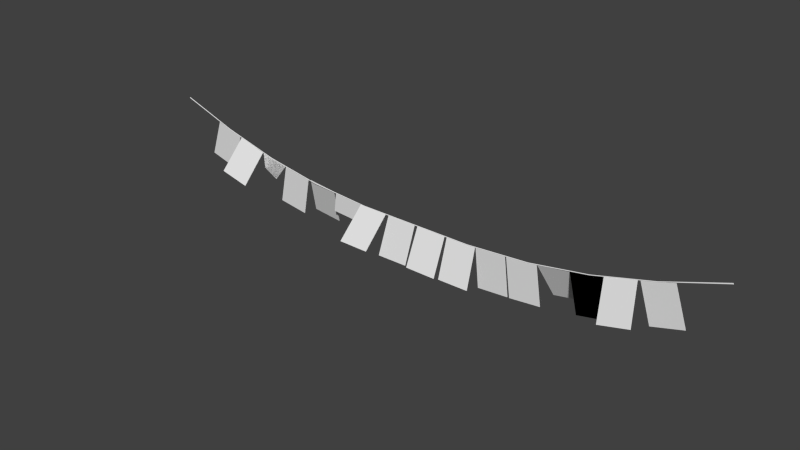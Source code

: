 # Source: stklib_prayerFlags_a.blend  (saved by Blender 2.78.0; exported with 4.5.12 LTS)
import bpy
from mathutils import Matrix  # noqa: F401  (used for matrix-valued properties, if any)

bpy.ops.wm.read_factory_settings(use_empty=True)
scene = bpy.context.scene
scene.name = 'Scene'

# ---- collections
col_collection_1 = bpy.data.collections.new('Collection 1'); scene.collection.children.link(col_collection_1)

# ---- world
world_world = bpy.data.worlds.new('World'); scene.world = world_world
world_world.color = (0.05088, 0.05088, 0.05088)
world_world.use_sun_shadow = False
world_world.sun_shadow_jitter_overblur = 0.0
world_world.cycles.sampling_method = 'NONE'
world_world.cycles.sample_map_resolution = 256

# ---- meshes
me_plane = bpy.data.meshes.new('Plane')
me_plane.from_pydata([(7.801, 0.01927, 1.303), (7.806, -1.398e-07, 1.283), (7.801, -0.01927, 1.303), (7.797, -1.38e-07, 1.321), (4.729, -6.798e-08, 0.3869), (3.195, -3.347e-08, 0.1302), (1.556, -7.71e-09, 0.01294), (1.556, 0.01294, -9.332e-05), (3.197, 0.01294, 0.1172), (4.732, 0.01294, 0.374), (4.732, -0.01294, 0.374), (3.197, -0.01294, 0.1172), (1.556, -0.01294, -9.332e-05), (4.734, -6.829e-08, 0.3614), (3.199, -3.379e-08, 0.1046), (1.556, -7.836e-09, -0.01294), (6.264, -1.022e-07, 0.7905), (6.267, 0.01294, 0.7778), (6.267, -0.01294, 0.7778), (6.269, -1.031e-07, 0.7653), (0.0, 0.01294, 9.801e-09), (0.0, -7.974e-09, -0.01294), (0.0, -0.01294, 1.105e-08), (0.0, -7.577e-09, 0.01294), (-7.801, 0.01522, 1.303), (-7.805, -1.386e-07, 1.287), (-7.801, -0.01522, 1.303), (-7.798, -1.372e-07, 1.317), (-4.729, -6.798e-08, 0.3869), (-3.195, -3.347e-08, 0.1302), (-1.556, -7.71e-09, 0.01294), (-1.556, 0.01294, -9.332e-05), (-3.197, 0.01294, 0.1172), (-4.732, 0.01294, 0.374), (-4.732, -0.01294, 0.374), (-3.197, -0.01294, 0.1172), (-1.556, -0.01294, -9.332e-05), (-4.734, -6.829e-08, 0.3614), (-3.199, -3.379e-08, 0.1046), (-1.556, -7.836e-09, -0.01294), (-6.264, -1.022e-07, 0.7905), (-6.267, 0.01294, 0.7778), (-6.267, -0.01294, 0.7778), (-6.269, -1.031e-07, 0.7653), (0.9654, -0.003427, 0.00228), (1.765, -0.001876, 0.006541), (1.004, -0.3521, -0.9556), (1.823, -0.3505, -0.9512), (3.572, -0.003229, -0.8608), (2.757, -0.003229, -0.942), (3.419, -0.003229, 0.1486), (2.623, -0.003229, 0.06915), (5.894, -0.003229, 0.6744), (6.665, -0.003229, 0.8895), (6.2, -0.003229, -0.2986), (6.989, -0.003229, -0.0785), (1.823, -0.3415, -0.9545), (1.004, -0.343, -0.9588), (1.765, 0.007132, 0.003262), (0.9654, 0.005581, -0.0009988), (2.623, 0.006357, 0.06915), (3.419, 0.006357, 0.1486), (2.757, 0.006357, -0.942), (3.572, 0.006357, -0.8608), (6.989, 0.006357, -0.0785), (6.2, 0.006357, -0.2986), (6.665, 0.006357, 0.8895), (5.894, 0.006357, 0.6744), (5.061, 0.003211, 0.4617), (5.835, -0.01736, 0.6632), (5.291, -0.5727, -0.3482), (6.083, -0.5938, -0.1421), (6.084, -0.5859, -0.1473), (5.292, -0.5648, -0.3534), (5.837, -0.009444, 0.658), (5.063, 0.01112, 0.4565), (4.252, -0.003229, 0.2846), (5.036, -0.003229, 0.4442), (4.488, -0.003229, -0.7078), (5.29, -0.003229, -0.5445), (5.29, -0.003229, -0.5445), (4.488, -0.003229, -0.7078), (5.036, -0.003229, 0.4442), (4.252, -0.003229, 0.2846), (3.444, -0.005314, 0.1472), (4.232, 0.007801, 0.2829), (3.623, 0.4602, -0.7426), (4.43, 0.4736, -0.6038), (4.429, 0.4822, -0.5995), (3.622, 0.4688, -0.7383), (4.231, 0.01633, 0.2872), (3.443, 0.003215, 0.1514), (2.707, -0.003229, -0.942), (1.891, -0.003229, -0.9986), (2.585, -0.003229, 0.07154), (1.787, -0.003229, 0.01621), (1.787, 0.006357, 0.01621), (2.585, 0.006357, 0.07154), (1.891, 0.006357, -0.9986), (2.707, 0.006357, -0.942), (0.09913, -0.003287, 0.00855), (0.8991, -0.005622, 0.003773), (0.1256, -0.4511, -0.9076), (0.9441, -0.4535, -0.9125), (0.9441, -0.4448, -0.9167), (0.1256, -0.4425, -0.9118), (0.8991, 0.00299, -0.000437), (0.09913, 0.005325, 0.004341), (-0.879, -0.007079, 0.00615), (-1.679, -0.003979, 0.009459), (-0.9181, -0.704, -0.7377), (-1.737, -0.7009, -0.7343), (-3.517, 0.3144, -0.8071), (-2.703, 0.3041, -0.8892), (-3.372, 0.009944, 0.1563), (-2.576, -0.000102, 0.07609), (-5.894, -0.003229, 0.6744), (-6.665, -0.003229, 0.8895), (-6.2, -0.003229, -0.2986), (-6.989, -0.003229, -0.0785), (-1.737, -0.6939, -0.7408), (-0.9181, -0.697, -0.7442), (-1.679, 0.003016, 0.002905), (-0.879, -8.392e-05, -0.0004038), (-2.575, 0.009048, 0.07892), (-3.371, 0.01909, 0.1592), (-2.702, 0.3133, -0.8864), (-3.517, 0.3236, -0.8043), (-6.989, 0.006357, -0.0785), (-6.2, 0.006357, -0.2986), (-6.665, 0.006357, 0.8895), (-5.894, 0.006357, 0.6744), (-5.061, 0.004819, 0.4607), (-5.836, -0.01185, 0.6612), (-5.31, -0.4701, -0.4071), (-6.102, -0.4872, -0.202), (-6.104, -0.4787, -0.2063), (-5.312, -0.4616, -0.4114), (-5.837, -0.003367, 0.6569), (-5.063, 0.0133, 0.4564), (-4.252, -0.003229, 0.2846), (-5.036, -0.003229, 0.4442), (-4.761, -0.2298, 0.1894), (-4.532, -0.07931, -0.1239), (-3.441, -0.003229, 0.1629), (-4.232, -0.003229, 0.2793), (-3.622, -0.003229, -0.8409), (-4.432, -0.003229, -0.7218), (-4.432, 0.006357, -0.7218), (-3.622, 0.006357, -0.8409), (-4.232, 0.006357, 0.2793), (-3.441, 0.006357, 0.1629), (-2.499, -0.003229, 0.06963), (-1.701, -0.003229, 0.01431), (-1.701, 0.006357, 0.01431), (-2.499, 0.006357, 0.06963), (0.01059, -0.004283, 0.004776), (-0.7894, -0.005945, -0.000276), (-0.0159, -0.3229, -0.9639), (-0.8344, -0.3246, -0.9691), (-0.8344, -0.3155, -0.9721), (-0.0159, -0.3138, -0.9669), (-0.7894, 0.003161, -0.003271), (0.01059, 0.004823, 0.00178), (-2.56, -0.003229, -0.4371), (-1.753, -0.003229, -0.4931), (-1.753, 0.006357, -0.4931), (-2.56, 0.006357, -0.4371), (-5.036, -0.003229, 0.4442), (-4.252, -0.003229, 0.2846), (-4.532, -0.07931, -0.1239), (-4.761, -0.2298, 0.1894)], [], [(18, 2, 3, 16), (19, 1, 2, 18), (17, 0, 1, 19), (23, 6, 7, 20), (6, 5, 8, 7), (5, 4, 9, 8), (22, 12, 6, 23), (12, 11, 5, 6), (11, 10, 4, 5), (21, 15, 12, 22), (15, 14, 11, 12), (14, 13, 10, 11), (20, 7, 15, 21), (7, 8, 14, 15), (8, 9, 13, 14), (16, 3, 0, 17), (10, 18, 16, 4), (13, 19, 18, 10), (9, 17, 19, 13), (4, 16, 17, 9), (42, 40, 27, 26), (43, 42, 26, 25), (41, 43, 25, 24), (23, 20, 31, 30), (30, 31, 32, 29), (29, 32, 33, 28), (22, 23, 30, 36), (36, 30, 29, 35), (35, 29, 28, 34), (21, 22, 36, 39), (39, 36, 35, 38), (38, 35, 34, 37), (20, 21, 39, 31), (31, 39, 38, 32), (32, 38, 37, 33), (40, 41, 24, 27), (34, 28, 40, 42), (37, 34, 42, 43), (33, 37, 43, 41), (28, 33, 41, 40), (47, 45, 44, 46), (48, 50, 51, 49), (55, 53, 52, 54), (56, 57, 59, 58), (63, 62, 60, 61), (64, 65, 67, 66), (71, 69, 68, 70), (72, 73, 75, 74), (79, 77, 76, 78), (80, 81, 83, 82), (87, 85, 84, 86), (88, 89, 91, 90), (92, 94, 95, 93), (99, 98, 96, 97), (103, 101, 100, 102), (104, 105, 107, 106), (111, 109, 108, 110), (112, 114, 115, 113), (119, 117, 116, 118), (120, 121, 123, 122), (127, 126, 124, 125), (128, 129, 131, 130), (135, 133, 132, 134), (136, 137, 139, 138), (171, 141, 140, 170), (142, 143, 169, 168), (147, 145, 144, 146), (148, 149, 151, 150), (164, 152, 153, 165), (167, 166, 154, 155), (159, 157, 156, 158), (160, 161, 163, 162)])
me_plane.polygons.foreach_set('use_smooth', [1, 1, 1, 1, 1, 1, 1, 1, 1, 1, 1, 1, 1, 1, 1, 1, 1, 1, 1, 1, 1, 1, 1, 1, 1, 1, 1, 1, 1, 1, 1, 1, 1, 1, 1, 1, 1, 1, 1, 1, 0, 0, 0, 0, 0, 0, 0, 0, 0, 0, 0, 0, 0, 0, 0, 0, 0, 0, 0, 0, 0, 0, 0, 0, 0, 0, 0, 0, 0, 0, 0, 0])
_uv = me_plane.uv_layers.new(name='UVMap')
_uv.uv.foreach_set('vector', [16.83, 0.6605, 20.92, 0.6604, 20.93, 0.7315, 16.84, 0.7316, 16.83, 0.5895, 20.91, 0.5895, 20.92, 0.6604, 16.83, 0.6605, 16.83, 0.5185, 20.92, 0.5186, 20.91, 0.5895, 16.83, 0.5895, 0.4902, 0.4006, 4.58, 0.4237, 4.579, 0.4949, 0.4902, 0.472, 4.58, 0.4237, 8.661, 0.4229, 8.663, 0.4941, 4.579, 0.4949, 8.661, 0.4229, 12.75, 0.4463, 12.75, 0.5174, 8.663, 0.4941, 0.4902, 0.6153, 4.579, 0.637, 4.58, 0.7083, 0.4902, 0.6864, 4.579, 0.637, 8.663, 0.638, 8.661, 0.709, 4.58, 0.7083, 8.663, 0.638, 12.75, 0.6613, 12.75, 0.7325, 8.661, 0.709, 0.4902, 0.5431, 4.577, 0.566, 4.579, 0.637, 0.4902, 0.6153, 4.577, 0.566, 8.666, 0.5656, 8.663, 0.638, 4.579, 0.637, 8.666, 0.5656, 12.75, 0.5898, 12.75, 0.6613, 8.663, 0.638, 0.4902, 0.472, 4.579, 0.4949, 4.577, 0.566, 0.4902, 0.5431, 4.579, 0.4949, 8.663, 0.4941, 8.666, 0.5656, 4.577, 0.566, 8.663, 0.4941, 12.75, 0.5174, 12.75, 0.5898, 8.666, 0.5656, 16.84, 0.4473, 20.93, 0.4475, 20.92, 0.5186, 16.83, 0.5185, 12.75, 0.6613, 16.83, 0.6605, 16.84, 0.7316, 12.75, 0.7325, 12.75, 0.5898, 16.83, 0.5895, 16.83, 0.6605, 12.75, 0.6613, 12.75, 0.5174, 16.83, 0.5185, 16.83, 0.5895, 12.75, 0.5898, 12.75, 0.4463, 16.84, 0.4473, 16.83, 0.5185, 12.75, 0.5174, -15.85, 0.6599, -15.86, 0.731, -19.94, 0.7308, -19.94, 0.6597, -15.85, 0.5889, -15.85, 0.6599, -19.94, 0.6597, -19.93, 0.5888, -15.85, 0.5179, -15.85, 0.5889, -19.93, 0.5888, -19.94, 0.5179, 0.4902, 0.4006, 0.4902, 0.472, -3.598, 0.4947, -3.6, 0.4236, -3.6, 0.4236, -3.598, 0.4947, -7.683, 0.4938, -7.68, 0.4226, -7.68, 0.4226, -7.683, 0.4938, -11.77, 0.517, -11.77, 0.4459, 0.4902, 0.6153, 0.4902, 0.6864, -3.6, 0.7082, -3.598, 0.6369, -3.598, 0.6369, -3.6, 0.7082, -7.68, 0.7087, -7.683, 0.6376, -7.683, 0.6376, -7.68, 0.7087, -11.77, 0.7321, -11.77, 0.6609, 0.4902, 0.5431, 0.4902, 0.6153, -3.598, 0.6369, -3.597, 0.5658, -3.597, 0.5658, -3.598, 0.6369, -7.683, 0.6376, -7.685, 0.5653, -7.685, 0.5653, -7.683, 0.6376, -11.77, 0.6609, -11.77, 0.5893, 0.4902, 0.472, 0.4902, 0.5431, -3.597, 0.5658, -3.598, 0.4947, -3.598, 0.4947, -3.597, 0.5658, -7.685, 0.5653, -7.683, 0.4938, -7.683, 0.4938, -7.685, 0.5653, -11.77, 0.5893, -11.77, 0.517, -15.86, 0.4467, -15.85, 0.5179, -19.94, 0.5179, -19.94, 0.4468, -11.77, 0.6609, -11.77, 0.7321, -15.86, 0.731, -15.85, 0.6599, -11.77, 0.5893, -11.77, 0.6609, -15.85, 0.6599, -15.85, 0.5889, -11.77, 0.517, -11.77, 0.5893, -15.85, 0.5889, -15.85, 0.5179, -11.77, 0.4459, -11.77, 0.517, -15.85, 0.5179, -15.86, 0.4467, 0.6019, 0.01863, 0.6019, 0.9814, 0.6962, 0.9814, 0.6962, 0.01863, 0.8994, 0.02568, 0.8994, 0.9743, 0.9951, 0.9743, 0.9951, 0.02568, 0.0009248, 0.01863, 0.0009248, 0.9814, 0.09803, 0.9814, 0.09803, 0.01863, 0.6019, 0.01863, 0.6962, 0.01863, 0.6962, 0.9814, 0.6019, 0.9814, 0.8994, 0.02568, 0.9951, 0.02568, 0.9951, 0.9743, 0.8994, 0.9743, 0.0009248, 0.01863, 0.09803, 0.01863, 0.09803, 0.9814, 0.0009248, 0.9814, 0.1015, 0.03101, 0.1015, 0.969, 0.1961, 0.969, 0.1961, 0.03101, 0.1015, 0.03101, 0.1961, 0.03101, 0.1961, 0.969, 0.1015, 0.969, 0.2003, 0.01863, 0.2003, 0.9814, 0.2974, 0.9814, 0.2974, 0.01863, 0.2003, 0.01863, 0.2974, 0.01863, 0.2974, 0.9814, 0.2003, 0.9814, 0.3004, 0.01863, 0.3004, 0.9814, 0.3975, 0.9814, 0.3975, 0.01863, 0.3004, 0.01863, 0.3975, 0.01863, 0.3975, 0.9814, 0.3004, 0.9814, 0.0009248, 0.01863, 0.0009248, 0.9814, 0.09803, 0.9814, 0.09803, 0.01863, 0.0009248, 0.01863, 0.09803, 0.01863, 0.09803, 0.9814, 0.0009248, 0.9814, 0.2008, 0.03879, 0.2008, 0.9612, 0.2939, 0.9612, 0.2939, 0.03879, 0.2008, 0.03879, 0.2939, 0.03879, 0.2939, 0.9612, 0.2008, 0.9612, 0.8977, 0.01863, 0.8977, 0.9814, 0.9948, 0.9814, 0.9948, 0.01863, 0.6011, 0.039, 0.6011, 0.961, 0.6941, 0.961, 0.6941, 0.039, 0.4987, 0.01863, 0.4987, 0.9814, 0.5958, 0.9814, 0.5958, 0.01863, 0.8977, 0.01863, 0.9948, 0.01863, 0.9948, 0.9814, 0.8977, 0.9814, 0.6011, 0.039, 0.6941, 0.039, 0.6941, 0.961, 0.6011, 0.961, 0.4987, 0.01863, 0.5958, 0.01863, 0.5958, 0.9814, 0.4987, 0.9814, 0.8987, 0.01863, 0.8987, 0.9814, 0.9958, 0.9814, 0.9958, 0.01863, 0.8987, 0.01863, 0.9958, 0.01863, 0.9958, 0.9814, 0.8987, 0.9814, 0.7978, 0.5, 0.7978, 0.9814, 0.8949, 0.9814, 0.8949, 0.5, 0.7978, 0.5, 0.8949, 0.5, 0.8949, 0.9814, 0.7978, 0.9814, 0.6984, 0.01863, 0.6984, 0.9814, 0.7955, 0.9814, 0.7955, 0.01863, 0.6984, 0.01863, 0.7955, 0.01863, 0.7955, 0.9814, 0.6984, 0.9814, 0.4994, 0.01648, 0.4994, 0.4979, 0.5965, 0.4979, 0.5965, 0.01648, 0.4994, 0.01648, 0.5965, 0.01648, 0.5965, 0.4979, 0.4994, 0.4979, 0.7991, 0.01863, 0.7991, 0.9814, 0.8962, 0.9814, 0.8962, 0.01863, 0.7991, 0.01863, 0.8962, 0.01863, 0.8962, 0.9814, 0.7991, 0.9814])
_ca = me_plane.color_attributes.new('Col', 'BYTE_COLOR', 'CORNER')
_ca.data.foreach_set('color', [1.0, 1.0, 1.0, 1.0, 1.0, 1.0, 1.0, 1.0, 1.0, 1.0, 1.0, 1.0, 1.0, 1.0, 1.0, 1.0, 1.0, 1.0, 1.0, 1.0, 1.0, 1.0, 1.0, 1.0, 1.0, 1.0, 1.0, 1.0, 1.0, 1.0, 1.0, 1.0, 1.0, 1.0, 1.0, 1.0, 1.0, 1.0, 1.0, 1.0, 1.0, 1.0, 1.0, 1.0, 1.0, 1.0, 1.0, 1.0, 1.0, 1.0, 1.0, 1.0, 1.0, 1.0, 1.0, 1.0, 1.0, 1.0, 1.0, 1.0, 1.0, 1.0, 1.0, 1.0, 1.0, 1.0, 1.0, 1.0, 1.0, 1.0, 1.0, 1.0, 1.0, 1.0, 1.0, 1.0, 1.0, 1.0, 1.0, 1.0, 1.0, 1.0, 1.0, 1.0, 1.0, 1.0, 1.0, 1.0, 1.0, 1.0, 1.0, 1.0, 1.0, 1.0, 1.0, 1.0, 1.0, 1.0, 1.0, 1.0, 1.0, 1.0, 1.0, 1.0, 1.0, 1.0, 1.0, 1.0, 1.0, 1.0, 1.0, 1.0, 1.0, 1.0, 1.0, 1.0, 1.0, 1.0, 1.0, 1.0, 1.0, 1.0, 1.0, 1.0, 1.0, 1.0, 1.0, 1.0, 1.0, 1.0, 1.0, 1.0, 1.0, 1.0, 1.0, 1.0, 1.0, 1.0, 1.0, 1.0, 1.0, 1.0, 1.0, 1.0, 1.0, 1.0, 1.0, 1.0, 1.0, 1.0, 1.0, 1.0, 1.0, 1.0, 1.0, 1.0, 1.0, 1.0, 1.0, 1.0, 1.0, 1.0, 1.0, 1.0, 1.0, 1.0, 1.0, 1.0, 1.0, 1.0, 1.0, 1.0, 1.0, 1.0, 1.0, 1.0, 1.0, 1.0, 1.0, 1.0, 1.0, 1.0, 1.0, 1.0, 1.0, 1.0, 1.0, 1.0, 1.0, 1.0, 1.0, 1.0, 1.0, 1.0, 1.0, 1.0, 1.0, 1.0, 1.0, 1.0, 1.0, 1.0, 1.0, 1.0, 1.0, 1.0, 1.0, 1.0, 1.0, 1.0, 1.0, 1.0, 1.0, 1.0, 1.0, 1.0, 1.0, 1.0, 1.0, 1.0, 1.0, 1.0, 1.0, 1.0, 1.0, 1.0, 1.0, 1.0, 1.0, 1.0, 1.0, 1.0, 1.0, 1.0, 1.0, 1.0, 1.0, 1.0, 1.0, 1.0, 1.0, 1.0, 1.0, 1.0, 1.0, 1.0, 1.0, 1.0, 1.0, 1.0, 1.0, 1.0, 1.0, 1.0, 1.0, 1.0, 1.0, 1.0, 1.0, 1.0, 1.0, 1.0, 1.0, 1.0, 1.0, 1.0, 1.0, 1.0, 1.0, 1.0, 1.0, 1.0, 1.0, 1.0, 1.0, 1.0, 1.0, 1.0, 1.0, 1.0, 1.0, 1.0, 1.0, 1.0, 1.0, 1.0, 1.0, 1.0, 1.0, 1.0, 1.0, 1.0, 1.0, 1.0, 1.0, 1.0, 1.0, 1.0, 1.0, 1.0, 1.0, 1.0, 1.0, 1.0, 1.0, 1.0, 1.0, 1.0, 1.0, 1.0, 1.0, 1.0, 1.0, 1.0, 1.0, 1.0, 1.0, 1.0, 1.0, 1.0, 1.0, 1.0, 1.0, 1.0, 1.0, 1.0, 1.0, 1.0, 1.0, 1.0, 1.0, 1.0, 1.0, 1.0, 1.0, 1.0, 1.0, 1.0, 1.0, 1.0, 1.0, 1.0, 1.0, 1.0, 1.0, 1.0, 1.0, 1.0, 1.0, 1.0, 1.0, 1.0, 1.0, 1.0, 1.0, 1.0, 1.0, 1.0, 1.0, 1.0, 1.0, 1.0, 1.0, 1.0, 1.0, 1.0, 1.0, 1.0, 1.0, 1.0, 1.0, 1.0, 1.0, 1.0, 1.0, 1.0, 1.0, 1.0, 1.0, 1.0, 1.0, 1.0, 1.0, 1.0, 1.0, 1.0, 1.0, 1.0, 1.0, 1.0, 1.0, 1.0, 1.0, 1.0, 1.0, 1.0, 1.0, 1.0, 1.0, 1.0, 1.0, 1.0, 1.0, 1.0, 1.0, 1.0, 1.0, 1.0, 1.0, 1.0, 1.0, 1.0, 1.0, 1.0, 1.0, 1.0, 1.0, 1.0, 1.0, 1.0, 1.0, 1.0, 1.0, 1.0, 1.0, 1.0, 1.0, 1.0, 1.0, 1.0, 1.0, 1.0, 1.0, 1.0, 1.0, 1.0, 1.0, 1.0, 1.0, 1.0, 1.0, 1.0, 1.0, 1.0, 1.0, 1.0, 1.0, 1.0, 1.0, 1.0, 1.0, 1.0, 1.0, 1.0, 1.0, 1.0, 1.0, 1.0, 1.0, 1.0, 1.0, 1.0, 1.0, 1.0, 1.0, 1.0, 1.0, 1.0, 1.0, 1.0, 1.0, 1.0, 1.0, 1.0, 1.0, 1.0, 1.0, 1.0, 1.0, 1.0, 1.0, 1.0, 1.0, 1.0, 1.0, 1.0, 1.0, 1.0, 1.0, 1.0, 1.0, 1.0, 1.0, 1.0, 1.0, 1.0, 1.0, 1.0, 1.0, 1.0, 1.0, 1.0, 1.0, 1.0, 1.0, 1.0, 1.0, 1.0, 1.0, 1.0, 1.0, 1.0, 1.0, 1.0, 1.0, 1.0, 1.0, 1.0, 1.0, 1.0, 1.0, 1.0, 1.0, 1.0, 1.0, 1.0, 1.0, 1.0, 1.0, 1.0, 1.0, 1.0, 1.0, 1.0, 1.0, 1.0, 1.0, 1.0, 1.0, 1.0, 1.0, 1.0, 1.0, 1.0, 1.0, 1.0, 1.0, 1.0, 1.0, 1.0, 1.0, 1.0, 1.0, 1.0, 1.0, 1.0, 1.0, 1.0, 1.0, 1.0, 1.0, 1.0, 1.0, 1.0, 1.0, 1.0, 1.0, 1.0, 1.0, 1.0, 1.0, 1.0, 1.0, 1.0, 1.0, 1.0, 1.0, 1.0, 1.0, 1.0, 1.0, 1.0, 1.0, 1.0, 1.0, 1.0, 1.0, 1.0, 1.0, 1.0, 1.0, 1.0, 1.0, 1.0, 1.0, 1.0, 1.0, 1.0, 1.0, 1.0, 1.0, 1.0, 1.0, 1.0, 1.0, 1.0, 1.0, 1.0, 1.0, 1.0, 1.0, 1.0, 1.0, 1.0, 1.0, 1.0, 1.0, 1.0, 1.0, 1.0, 1.0, 1.0, 1.0, 1.0, 1.0, 1.0, 1.0, 1.0, 1.0, 1.0, 1.0, 1.0, 1.0, 1.0, 1.0, 1.0, 1.0, 1.0, 1.0, 1.0, 0.04092, 0.04092, 0.04092, 1.0, 0.0, 0.0, 0.0, 1.0, 0.0, 0.0, 0.0, 1.0, 0.04092, 0.04092, 0.04092, 1.0, 0.04092, 0.04092, 0.04092, 1.0, 0.0, 0.0, 0.0, 1.0, 0.0, 0.0, 0.0, 1.0, 0.04092, 0.04092, 0.04092, 1.0, 0.04092, 0.04092, 0.04092, 1.0, 0.0, 0.0, 0.0, 1.0, 0.0, 0.0, 0.0, 1.0, 0.04092, 0.04092, 0.04092, 1.0, 0.04092, 0.04092, 0.04092, 1.0, 0.04092, 0.04092, 0.04092, 1.0, 0.0, 0.0, 0.0, 1.0, 0.0, 0.0, 0.0, 1.0, 0.04092, 0.04092, 0.04092, 1.0, 0.04092, 0.04092, 0.04092, 1.0, 0.0, 0.0, 0.0, 1.0, 0.0, 0.0, 0.0, 1.0, 0.04092, 0.04092, 0.04092, 1.0, 0.04092, 0.04092, 0.04092, 1.0, 0.0, 0.0, 0.0, 1.0, 0.0, 0.0, 0.0, 1.0, 0.04092, 0.04092, 0.04092, 1.0, 0.0, 0.0, 0.0, 1.0, 0.0, 0.0, 0.0, 1.0, 0.04092, 0.04092, 0.04092, 1.0, 0.04092, 0.04092, 0.04092, 1.0, 0.04092, 0.04092, 0.04092, 1.0, 0.0, 0.0, 0.0, 1.0, 0.0, 0.0, 0.0, 1.0, 0.04092, 0.04092, 0.04092, 1.0, 0.0, 0.0, 0.0, 1.0, 0.0, 0.0, 0.0, 1.0, 0.04092, 0.04092, 0.04092, 1.0, 0.04092, 0.04092, 0.04092, 1.0, 0.04092, 0.04092, 0.04092, 1.0, 0.0, 0.0, 0.0, 1.0, 0.0, 0.0, 0.0, 1.0, 0.04092, 0.04092, 0.04092, 1.0, 0.0, 0.0, 0.0, 1.0, 0.0, 0.0, 0.0, 1.0, 0.04092, 0.04092, 0.04092, 1.0, 0.04092, 0.04092, 0.04092, 1.0, 0.04092, 0.04092, 0.04092, 1.0, 0.0, 0.0, 0.0, 1.0, 0.0, 0.0, 0.0, 1.0, 0.04092, 0.04092, 0.04092, 1.0, 0.0, 0.0, 0.0, 1.0, 0.0, 0.0, 0.0, 1.0, 0.04092, 0.04092, 0.04092, 1.0, 0.04092, 0.04092, 0.04092, 1.0, 0.04092, 0.04092, 0.04092, 1.0, 0.0, 0.0, 0.0, 1.0, 0.0, 0.0, 0.0, 1.0, 0.04092, 0.04092, 0.04092, 1.0, 0.0, 0.0, 0.0, 1.0, 0.0, 0.0, 0.0, 1.0, 0.04092, 0.04092, 0.04092, 1.0, 0.04092, 0.04092, 0.04092, 1.0, 0.04092, 0.04092, 0.04092, 1.0, 0.0, 0.0, 0.0, 1.0, 0.0, 0.0, 0.0, 1.0, 0.04092, 0.04092, 0.04092, 1.0, 0.0, 0.0, 0.0, 1.0, 0.0, 0.0, 0.0, 1.0, 0.04092, 0.04092, 0.04092, 1.0, 0.04092, 0.04092, 0.04092, 1.0, 0.0, 0.0, 0.0, 1.0, 0.0, 0.0, 0.0, 1.0, 0.04092, 0.04092, 0.04092, 1.0, 0.04092, 0.04092, 0.04092, 1.0, 0.0, 0.0, 0.0, 1.0, 0.0, 0.0, 0.0, 1.0, 0.04092, 0.04092, 0.04092, 1.0, 0.04092, 0.04092, 0.04092, 1.0, 0.04092, 0.04092, 0.04092, 1.0, 0.0, 0.0, 0.0, 1.0, 0.0, 0.0, 0.0, 1.0, 0.04092, 0.04092, 0.04092, 1.0, 0.04092, 0.04092, 0.04092, 1.0, 0.0, 0.0, 0.0, 1.0, 0.0, 0.0, 0.0, 1.0, 0.04092, 0.04092, 0.04092, 1.0, 0.04092, 0.04092, 0.04092, 1.0, 0.0, 0.0, 0.0, 1.0, 0.0, 0.0, 0.0, 1.0, 0.2705, 0.2705, 0.2705, 1.0, 0.0, 0.0, 0.0, 1.0, 0.0, 0.0, 0.0, 1.0, 0.2705, 0.2705, 0.2705, 1.0, 0.2705, 0.2705, 0.2705, 1.0, 0.2705, 0.2705, 0.2705, 1.0, 0.0, 0.0, 0.0, 1.0, 0.0, 0.0, 0.0, 1.0, 0.01161, 0.01161, 0.01161, 1.0, 0.0, 0.0, 0.0, 1.0, 0.0, 0.0, 0.0, 1.0, 0.01161, 0.01161, 0.01161, 1.0, 0.01161, 0.01161, 0.01161, 1.0, 0.01161, 0.01161, 0.01161, 1.0, 0.0, 0.0, 0.0, 1.0, 0.0, 0.0, 0.0, 1.0, 0.04092, 0.04092, 0.04092, 1.0, 0.0, 0.0, 0.0, 1.0, 0.0, 0.0, 0.0, 1.0, 0.04092, 0.04092, 0.04092, 1.0, 0.04092, 0.04092, 0.04092, 1.0, 0.04092, 0.04092, 0.04092, 1.0, 0.0, 0.0, 0.0, 1.0, 0.0, 0.0, 0.0, 1.0, 0.01161, 0.01161, 0.01161, 1.0, 0.0, 0.0, 0.0, 1.0, 0.0, 0.0, 0.0, 1.0, 0.01161, 0.01161, 0.01161, 1.0, 0.01161, 0.01161, 0.01161, 1.0, 0.01161, 0.01161, 0.01161, 1.0, 0.0, 0.0, 0.0, 1.0, 0.0, 0.0, 0.0, 1.0, 0.04092, 0.04092, 0.04092, 1.0, 0.0, 0.0, 0.0, 1.0, 0.0, 0.0, 0.0, 1.0, 0.04092, 0.04092, 0.04092, 1.0, 0.04092, 0.04092, 0.04092, 1.0, 0.04092, 0.04092, 0.04092, 1.0, 0.0, 0.0, 0.0, 1.0, 0.0, 0.0, 0.0, 1.0])
me_plane.use_remesh_preserve_volume = False
me_plane.use_remesh_preserve_attributes = False
me_plane.use_mirror_vertex_groups = False
me_plane.use_paint_bone_selection = False
me_plane.use_paint_mask = True
me_plane.update()
arm_armature = bpy.data.armatures.new('Armature')  # bones are not reproduced

# ---- objects
ob_armature = bpy.data.objects.new('Armature', arm_armature)
ob_stklib_partyflags_a_main = bpy.data.objects.new('stklib_partyFlags_a_main', me_plane)

# ---- transforms, parenting, visibility, modifiers, constraints
ob_armature.location = (0.0, 0.0, 0.0)
ob_armature.lineart.crease_threshold = 0.0
ob_stklib_partyflags_a_main.parent = ob_armature
ob_stklib_partyflags_a_main.location = (0.0, 0.0, 0.0)
ob_stklib_partyflags_a_main.lineart.crease_threshold = 0.0
_vg = ob_stklib_partyflags_a_main.vertex_groups.new(name='Bone')
for _i, _w in zip([0, 1, 2, 3, 4, 5, 6, 7, 8, 9, 10, 11, 12, 13, 14, 15, 16, 17, 18, 19, 24, 25, 26, 27, 40, 41, 42, 43, 44, 45, 46, 47, 48, 49, 50, 51, 52, 53, 54, 55, 56, 57, 58, 60, 61, 62, 63, 64, 65, 66, 67, 68, 69, 70, 71, 72, 73, 74, 75, 76, 77, 78, 79, 80, 81, 82, 83, 84, 85, 86, 87, 88, 89, 90, 91, 92, 93, 94, 95, 96, 97, 98, 99], [0.0, 0.0, 0.0, 0.0, 0.9993, 0.9841, 0.009404, 0.00577, 0.9845, 0.9993, 0.9993, 0.9845, 0.005776, 0.9993, 0.9849, 0.003734, 2.803e-45, 1.28e-15, 1.347e-32, 0.0, 0.0, 0.0, 0.0, 0.0, 0.0, 0.0, 0.0, 0.0, 0.1605, 0.8522, 0.3771, 0.5635, 1.0, 1.0, 1.0, 1.0, 0.2911, 0.2911, 0.2911, 0.2911, 0.1302, 0.07435, 0.05304, 1.0, 1.0, 1.0, 1.0, 0.2911, 1.0, 0.2911, 0.9888, 1.0, 0.3287, 1.0, 0.2911, 0.2911, 1.0, 0.3221, 1.0, 1.0, 1.0, 1.0, 1.0, 1.0, 1.0, 1.0, 1.0, 1.0, 1.0, 1.0, 1.0, 1.0, 1.0, 1.0, 1.0, 1.0, 1.0, 1.0, 1.0, 1.0, 1.0, 1.0, 1.0]): _vg.add([_i], _w, 'REPLACE')
_vg = ob_stklib_partyflags_a_main.vertex_groups.new(name='Bone.001')
for _i, _w in zip([6, 7, 12, 15, 20, 21, 22, 23, 24, 25, 26, 27, 30, 31, 36, 39, 40, 41, 42, 43, 44, 45, 46, 47, 56, 57, 58, 59, 100, 101, 102, 103, 104, 105, 106, 107, 108, 109, 110, 111, 120, 121, 122, 123, 152, 153, 154, 155, 156, 157, 158, 159, 160, 161, 162, 163, 164, 165, 166, 167], [0.9703, 0.9721, 0.9721, 0.9731, 0.9988, 0.9988, 0.9987, 0.9987, 0.0, 0.0, 0.0, 0.0, 0.9855, 0.986, 0.986, 0.9863, 0.0, 0.0, 0.0, 0.0, 0.8395, 0.1478, 0.6229, 0.4365, 0.8698, 0.9256, 0.947, 0.9955, 1.0, 1.0, 1.0, 1.0, 1.0, 1.0, 1.0, 1.0, 1.0, 1.0, 1.0, 1.0, 1.0, 1.0, 1.0, 1.0, 0.1025, 0.8247, 0.8194, 0.1071, 1.0, 1.0, 1.0, 1.0, 1.0, 1.0, 1.0, 1.0, 0.2536, 0.6588, 0.6558, 0.2562]): _vg.add([_i], _w, 'REPLACE')
_vg = ob_stklib_partyflags_a_main.vertex_groups.new(name='Bone.002')
for _i, _w in zip([24, 25, 26, 27, 28, 29, 32, 33, 34, 35, 37, 38, 40, 41, 42, 43, 112, 113, 114, 115, 116, 117, 118, 119, 124, 125, 126, 127, 128, 129, 130, 131, 132, 133, 134, 135, 136, 137, 138, 139, 140, 141, 142, 143, 144, 145, 146, 147, 148, 149, 150, 151, 152, 153, 154, 155, 164, 165, 166, 167, 168, 169, 170, 171], [0.0, 0.0, 0.0, 0.0, 0.9985, 0.9791, 0.9797, 0.9985, 0.9985, 0.9797, 0.9985, 0.9801, 0.1878, 0.1868, 0.1878, 0.1878, 1.0, 1.0, 1.0, 1.0, 0.2911, 0.2911, 0.2911, 0.2911, 1.0, 1.0, 1.0, 1.0, 0.2911, 0.2912, 0.2911, 0.2914, 1.0, 0.2911, 1.0, 0.2911, 0.3408, 1.0, 0.2911, 1.0, 1.0, 1.0, 1.0, 1.0, 1.0, 1.0, 1.0, 1.0, 1.0, 1.0, 1.0, 1.0, 0.8975, 0.1753, 0.1806, 0.8929, 0.7464, 0.3412, 0.3442, 0.7438, 1.0, 1.0, 1.0, 1.0]): _vg.add([_i], _w, 'REPLACE')
_m = ob_stklib_partyflags_a_main.modifiers.new('Armature', 'ARMATURE')
_m.object = ob_armature
_m.use_deform_preserve_volume = True

# ---- collection membership
col_collection_1.objects.link(ob_armature)
col_collection_1.objects.link(ob_stklib_partyflags_a_main)

# ---- scene / render settings (as saved in the file)
scene.frame_start = 1; scene.frame_end = 250; scene.frame_set(1)
scene.render.engine = 'BLENDER_EEVEE_NEXT'
scene.render.resolution_percentage = 50
scene.render.dither_intensity = 0.0
scene.cycles.use_denoising = False
scene.cycles.samples = 10
scene.cycles.sampling_pattern = 'TABULATED_SOBOL'
scene.cycles.light_sampling_threshold = 0.0
scene.cycles.use_adaptive_sampling = False
scene.cycles.use_light_tree = False
scene.cycles.blur_glossy = 0.0
scene.cycles.pixel_filter_type = 'GAUSSIAN'
scene.cycles.sample_clamp_indirect = 0.0
scene.view_settings.view_transform = 'Standard'
bpy.context.view_layer.update()

# ---- added for rendering (the .blend has no active camera and no usable light): camera, sun
cam_auto = bpy.data.cameras.new('AutoCamera')
cam_auto.lens = 50.0
cam_auto.sensor_width = 36.0
cam_auto.clip_end = 1000.0
ob_auto_camera = bpy.data.objects.new('AutoCamera', cam_auto)
scene.collection.objects.link(ob_auto_camera)
ob_auto_camera.location = (14.6329, -18.0857, 11.9119)
ob_auto_camera.rotation_euler = (1.09748, -7.21219e-08, 0.694738)
scene.camera = ob_auto_camera
light_auto_sun = bpy.data.lights.new('AutoSun', 'SUN')
light_auto_sun.energy = 3.0
light_auto_sun.angle = 0.0523599
ob_auto_sun = bpy.data.objects.new('AutoSun', light_auto_sun)
scene.collection.objects.link(ob_auto_sun)
ob_auto_sun.rotation_euler = (0.872665, 0.174533, 0.523599)
bpy.context.view_layer.update()

